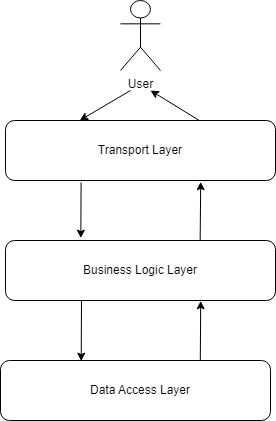

The diagram above was exported from draw.io. Its source (the exported page's mxGraphModel, read from the mxfile embedded in the PNG):
<mxGraphModel dx="1034" dy="432" grid="1" gridSize="10" guides="1" tooltips="1" connect="1" arrows="1" fold="1" page="1" pageScale="1" pageWidth="827" pageHeight="1169" math="0" shadow="0">
  <root>
    <mxCell id="0" />
    <mxCell id="1" parent="0" />
    <mxCell id="K4hklOOA_6vKC6gDZpfW-1" value="User" style="shape=umlActor;verticalLabelPosition=bottom;verticalAlign=top;html=1;outlineConnect=0;" vertex="1" parent="1">
      <mxGeometry x="360" width="40" height="70" as="geometry" />
    </mxCell>
    <mxCell id="K4hklOOA_6vKC6gDZpfW-3" value="" style="rounded=1;whiteSpace=wrap;html=1;" vertex="1" parent="1">
      <mxGeometry x="245" y="120" width="270" height="60" as="geometry" />
    </mxCell>
    <mxCell id="K4hklOOA_6vKC6gDZpfW-5" value="Transport Layer" style="text;html=1;strokeColor=none;fillColor=none;align=center;verticalAlign=middle;whiteSpace=wrap;rounded=0;" vertex="1" parent="1">
      <mxGeometry x="330" y="135" width="100" height="30" as="geometry" />
    </mxCell>
    <mxCell id="K4hklOOA_6vKC6gDZpfW-6" value="" style="rounded=1;whiteSpace=wrap;html=1;" vertex="1" parent="1">
      <mxGeometry x="245" y="240" width="270" height="60" as="geometry" />
    </mxCell>
    <mxCell id="K4hklOOA_6vKC6gDZpfW-7" value="Business Logic Layer" style="text;html=1;strokeColor=none;fillColor=none;align=center;verticalAlign=middle;whiteSpace=wrap;rounded=0;" vertex="1" parent="1">
      <mxGeometry x="320" y="255" width="120" height="30" as="geometry" />
    </mxCell>
    <mxCell id="K4hklOOA_6vKC6gDZpfW-8" value="" style="rounded=1;whiteSpace=wrap;html=1;" vertex="1" parent="1">
      <mxGeometry x="240" y="360" width="270" height="60" as="geometry" />
    </mxCell>
    <mxCell id="K4hklOOA_6vKC6gDZpfW-9" value="Data Access Layer" style="text;html=1;strokeColor=none;fillColor=none;align=center;verticalAlign=middle;whiteSpace=wrap;rounded=0;" vertex="1" parent="1">
      <mxGeometry x="325" y="375" width="110" height="30" as="geometry" />
    </mxCell>
    <mxCell id="K4hklOOA_6vKC6gDZpfW-10" value="" style="endArrow=classic;html=1;rounded=0;exitX=0.28;exitY=1.033;exitDx=0;exitDy=0;exitPerimeter=0;entryX=0.279;entryY=-0.04;entryDx=0;entryDy=0;entryPerimeter=0;" edge="1" parent="1" source="K4hklOOA_6vKC6gDZpfW-3" target="K4hklOOA_6vKC6gDZpfW-6">
      <mxGeometry width="50" height="50" relative="1" as="geometry">
        <mxPoint x="320" y="260" as="sourcePoint" />
        <mxPoint x="320" y="230" as="targetPoint" />
      </mxGeometry>
    </mxCell>
    <mxCell id="K4hklOOA_6vKC6gDZpfW-11" value="" style="endArrow=classic;html=1;rounded=0;exitX=0.28;exitY=1.033;exitDx=0;exitDy=0;exitPerimeter=0;entryX=0.299;entryY=0.01;entryDx=0;entryDy=0;entryPerimeter=0;" edge="1" parent="1" target="K4hklOOA_6vKC6gDZpfW-8">
      <mxGeometry width="50" height="50" relative="1" as="geometry">
        <mxPoint x="321" y="300" as="sourcePoint" />
        <mxPoint x="320" y="356" as="targetPoint" />
      </mxGeometry>
    </mxCell>
    <mxCell id="K4hklOOA_6vKC6gDZpfW-12" value="" style="endArrow=classic;html=1;rounded=0;exitX=0.74;exitY=-0.003;exitDx=0;exitDy=0;exitPerimeter=0;entryX=0.723;entryY=1.006;entryDx=0;entryDy=0;entryPerimeter=0;" edge="1" parent="1" source="K4hklOOA_6vKC6gDZpfW-8" target="K4hklOOA_6vKC6gDZpfW-6">
      <mxGeometry width="50" height="50" relative="1" as="geometry">
        <mxPoint x="450" y="350" as="sourcePoint" />
        <mxPoint x="441" y="300" as="targetPoint" />
      </mxGeometry>
    </mxCell>
    <mxCell id="K4hklOOA_6vKC6gDZpfW-13" value="" style="endArrow=classic;html=1;rounded=0;exitX=0.721;exitY=0.004;exitDx=0;exitDy=0;exitPerimeter=0;entryX=0.723;entryY=1.022;entryDx=0;entryDy=0;entryPerimeter=0;" edge="1" parent="1" source="K4hklOOA_6vKC6gDZpfW-6" target="K4hklOOA_6vKC6gDZpfW-3">
      <mxGeometry width="50" height="50" relative="1" as="geometry">
        <mxPoint x="430" y="240" as="sourcePoint" />
        <mxPoint x="431" y="181" as="targetPoint" />
      </mxGeometry>
    </mxCell>
    <mxCell id="K4hklOOA_6vKC6gDZpfW-14" value="" style="endArrow=classic;html=1;rounded=0;entryX=0.275;entryY=-0.001;entryDx=0;entryDy=0;entryPerimeter=0;" edge="1" parent="1" target="K4hklOOA_6vKC6gDZpfW-3">
      <mxGeometry width="50" height="50" relative="1" as="geometry">
        <mxPoint x="370" y="90" as="sourcePoint" />
        <mxPoint x="340" y="170" as="targetPoint" />
      </mxGeometry>
    </mxCell>
    <mxCell id="K4hklOOA_6vKC6gDZpfW-15" value="" style="endArrow=classic;html=1;rounded=0;exitX=0.72;exitY=0.006;exitDx=0;exitDy=0;exitPerimeter=0;" edge="1" parent="1" source="K4hklOOA_6vKC6gDZpfW-3">
      <mxGeometry width="50" height="50" relative="1" as="geometry">
        <mxPoint x="340" y="160" as="sourcePoint" />
        <mxPoint x="390" y="90" as="targetPoint" />
      </mxGeometry>
    </mxCell>
  </root>
</mxGraphModel>